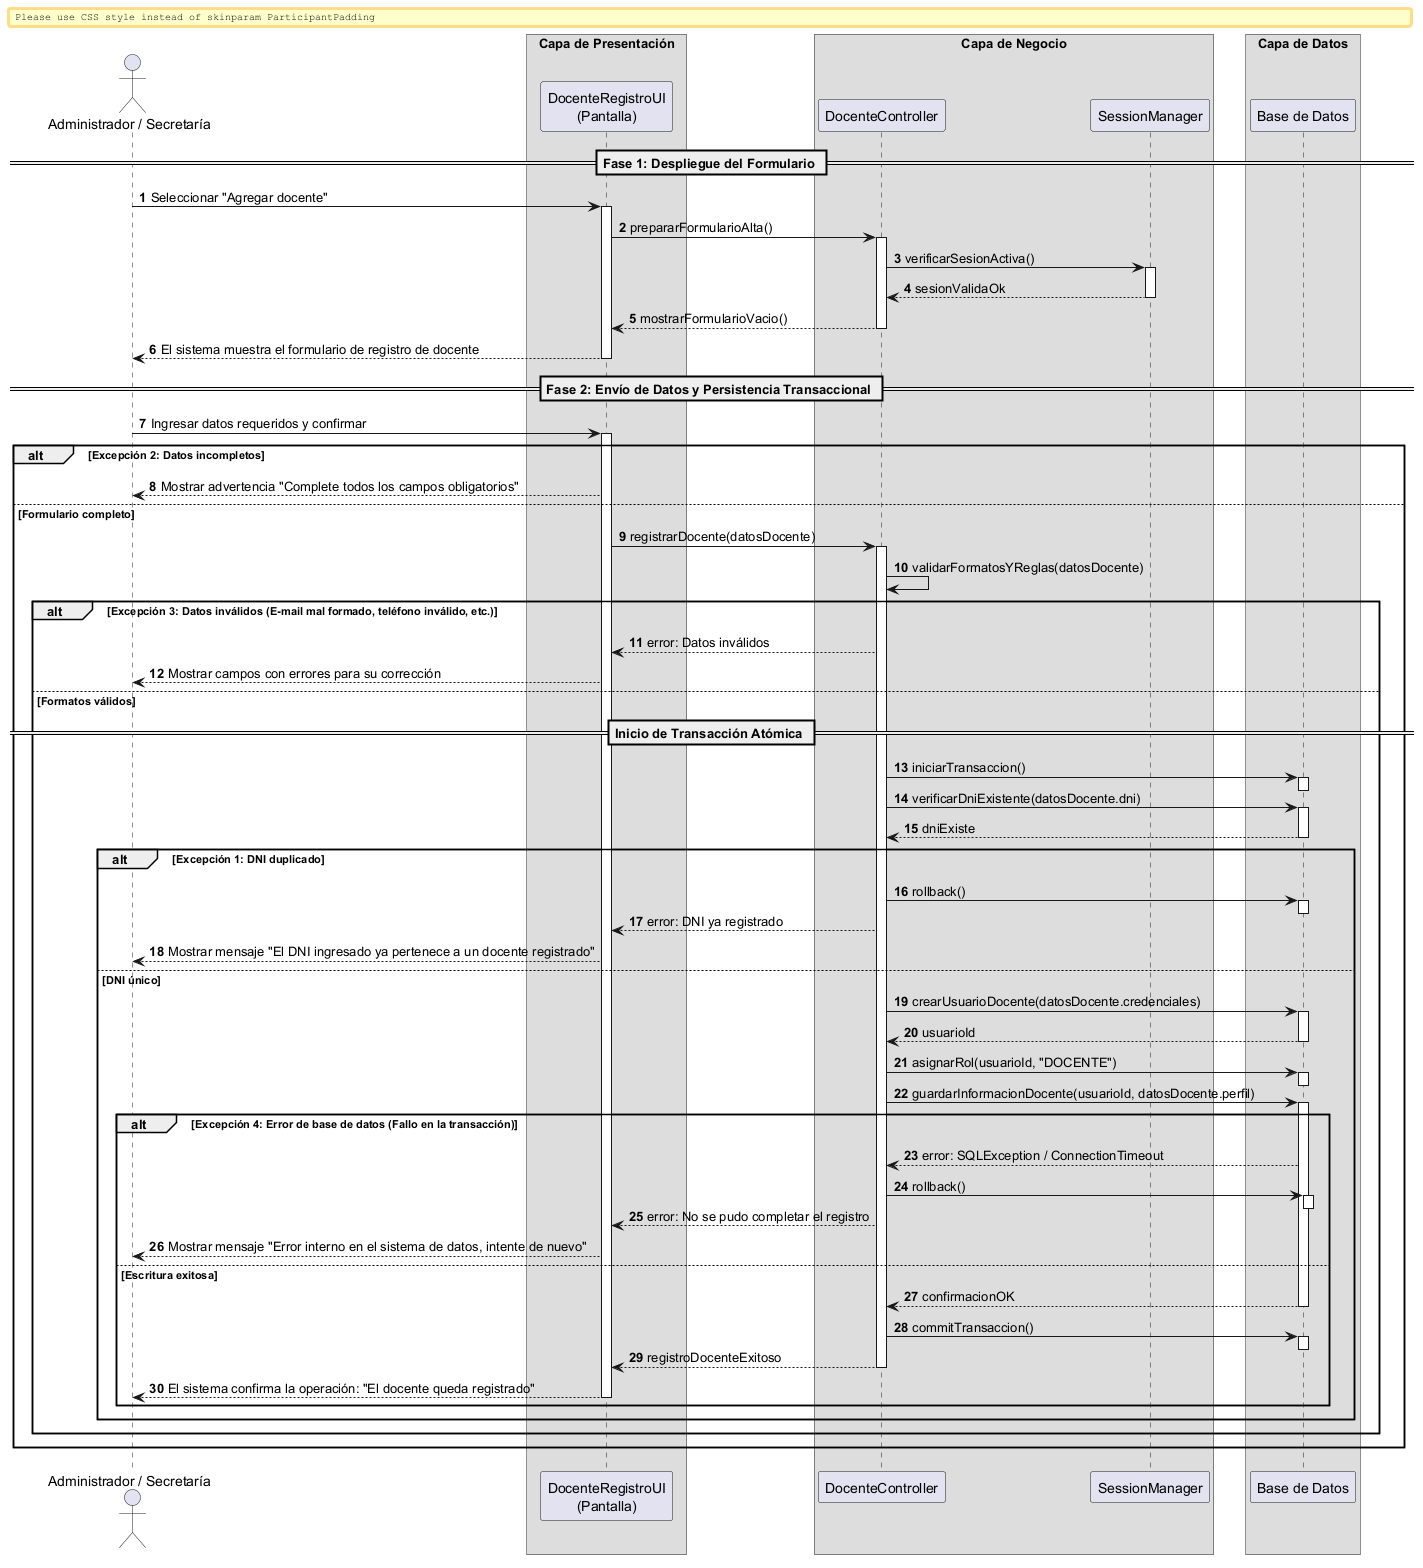

The diagram above was rendered by PlantUML. Its source (embedded in the PNG):
@startuml
autonumber
skinparam BoxPadding 10
skinparam ParticipantPadding 12

actor "Administrador / Secretaría" as Actor
box "Capa de Presentación" 
    participant "DocenteRegistroUI\n(Pantalla)" as UI
end box
box "Capa de Negocio" 
    participant "DocenteController" as Ctrl
    participant "SessionManager" as Session
end box
box "Capa de Datos" 
    participant "Base de Datos" as DB
end box

== Fase 1: Despliegue del Formulario ==

Actor -> UI: Seleccionar "Agregar docente"
activate UI

UI -> Ctrl: prepararFormularioAlta()
activate Ctrl

Ctrl -> Session: verificarSesionActiva()
activate Session
return sesionValidaOk

Ctrl --> UI: mostrarFormularioVacio()
deactivate Ctrl
UI --> Actor: El sistema muestra el formulario de registro de docente
deactivate UI

== Fase 2: Envío de Datos y Persistencia Transaccional ==

Actor -> UI: Ingresar datos requeridos y confirmar
activate UI

alt Excepción 2: Datos incompletos
    UI --> Actor: Mostrar advertencia "Complete todos los campos obligatorios"
else Formulario completo
    UI -> Ctrl: registrarDocente(datosDocente)
    activate Ctrl
    
    Ctrl -> Ctrl: validarFormatosYReglas(datosDocente)
    
    alt Excepción 3: Datos inválidos (E-mail mal formado, teléfono inválido, etc.)
        Ctrl --> UI: error: Datos inválidos
        UI --> Actor: Mostrar campos con errores para su corrección
    else Formatos válidos
        
        == Inicio de Transacción Atómica ==
        Ctrl -> DB: iniciarTransaccion()
        activate DB
        deactivate DB
        
        Ctrl -> DB: verificarDniExistente(datosDocente.dni)
        activate DB
        return dniExiste
        
        alt Excepción 1: DNI duplicado
            Ctrl -> DB: rollback()
            activate DB
            deactivate DB
            Ctrl --> UI: error: DNI ya registrado
            UI --> Actor: Mostrar mensaje "El DNI ingresado ya pertenece a un docente registrado"
            
        else DNI único
            
            Ctrl -> DB: crearUsuarioDocente(datosDocente.credenciales)
            activate DB
            return usuarioId
            
            Ctrl -> DB: asignarRol(usuarioId, "DOCENTE")
            activate DB
            deactivate DB
            
            Ctrl -> DB: guardarInformacionDocente(usuarioId, datosDocente.perfil)
            activate DB
            
            alt Excepción 4: Error de base de datos (Fallo en la transacción)
                DB --> Ctrl: error: SQLException / ConnectionTimeout
                Ctrl -> DB: rollback()
                activate DB
                deactivate DB
                Ctrl --> UI: error: No se pudo completar el registro
                UI --> Actor: Mostrar mensaje "Error interno en el sistema de datos, intente de nuevo"
            else Escritura exitosa
                return confirmacionOK
                
                Ctrl -> DB: commitTransaccion()
                activate DB
                deactivate DB
                
                Ctrl --> UI: registroDocenteExitoso
                deactivate Ctrl
                UI --> Actor: El sistema confirma la operación: "El docente queda registrado"
                deactivate UI
            end
        end
    end
end

@enduml